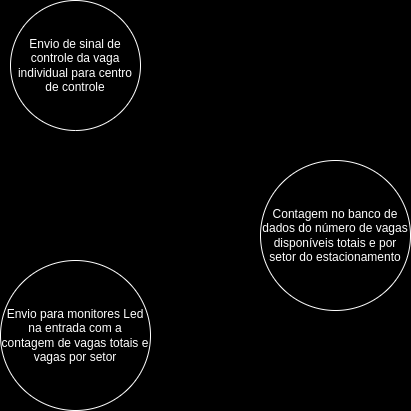

The diagram above was exported from draw.io. Its source (the exported page's mxGraphModel, read from the mxfile embedded in the PNG):
<mxGraphModel dx="832" dy="447" grid="0" gridSize="10" guides="1" tooltips="1" connect="1" arrows="1" fold="1" page="1" pageScale="1" pageWidth="827" pageHeight="1169" background="#000000" math="0" shadow="0">
  <root>
    <mxCell id="WIyWlLk6GJQsqaUBKTNV-0" />
    <mxCell id="WIyWlLk6GJQsqaUBKTNV-1" parent="WIyWlLk6GJQsqaUBKTNV-0" />
    <mxCell id="ra1DQpMgIzskxE9z0mDE-7" style="edgeStyle=orthogonalEdgeStyle;rounded=0;orthogonalLoop=1;jettySize=auto;html=1;exitX=1;exitY=0.5;exitDx=0;exitDy=0;entryX=0.5;entryY=0;entryDx=0;entryDy=0;strokeColor=#FFFFFF;" edge="1" parent="WIyWlLk6GJQsqaUBKTNV-1" source="ra1DQpMgIzskxE9z0mDE-0" target="ra1DQpMgIzskxE9z0mDE-3">
      <mxGeometry relative="1" as="geometry">
        <mxPoint x="580" y="325" as="targetPoint" />
      </mxGeometry>
    </mxCell>
    <mxCell id="ra1DQpMgIzskxE9z0mDE-0" value="Envio de sinal de controle da vaga individual para centro de controle" style="ellipse;whiteSpace=wrap;html=1;" vertex="1" parent="WIyWlLk6GJQsqaUBKTNV-1">
      <mxGeometry x="250" y="260" width="130" height="130" as="geometry" />
    </mxCell>
    <mxCell id="ra1DQpMgIzskxE9z0mDE-2" style="edgeStyle=orthogonalEdgeStyle;rounded=0;orthogonalLoop=1;jettySize=auto;html=1;exitX=0.5;exitY=1;exitDx=0;exitDy=0;" edge="1" parent="WIyWlLk6GJQsqaUBKTNV-1" source="ra1DQpMgIzskxE9z0mDE-0" target="ra1DQpMgIzskxE9z0mDE-0">
      <mxGeometry relative="1" as="geometry" />
    </mxCell>
    <mxCell id="ra1DQpMgIzskxE9z0mDE-8" style="edgeStyle=orthogonalEdgeStyle;rounded=0;orthogonalLoop=1;jettySize=auto;html=1;exitX=0.5;exitY=1;exitDx=0;exitDy=0;entryX=1;entryY=0.5;entryDx=0;entryDy=0;strokeColor=#FFFFFF;" edge="1" parent="WIyWlLk6GJQsqaUBKTNV-1" source="ra1DQpMgIzskxE9z0mDE-3" target="ra1DQpMgIzskxE9z0mDE-5">
      <mxGeometry relative="1" as="geometry" />
    </mxCell>
    <mxCell id="ra1DQpMgIzskxE9z0mDE-3" value="&lt;font style=&quot;font-size: 12px;&quot;&gt;Contagem no banco de dados do número de vagas disponíveis totais e por setor do estacionamento&lt;/font&gt;" style="ellipse;whiteSpace=wrap;html=1;fontSize=11;strokeWidth=1;" vertex="1" parent="WIyWlLk6GJQsqaUBKTNV-1">
      <mxGeometry x="500" y="420" width="150" height="150" as="geometry" />
    </mxCell>
    <mxCell id="ra1DQpMgIzskxE9z0mDE-9" style="edgeStyle=orthogonalEdgeStyle;rounded=0;orthogonalLoop=1;jettySize=auto;html=1;exitX=0.5;exitY=0;exitDx=0;exitDy=0;entryX=0.5;entryY=1;entryDx=0;entryDy=0;strokeColor=#FFFFFF;" edge="1" parent="WIyWlLk6GJQsqaUBKTNV-1" source="ra1DQpMgIzskxE9z0mDE-5" target="ra1DQpMgIzskxE9z0mDE-0">
      <mxGeometry relative="1" as="geometry" />
    </mxCell>
    <mxCell id="ra1DQpMgIzskxE9z0mDE-5" value="Envio para monitores Led na entrada com a contagem de vagas totais e vagas por setor" style="ellipse;whiteSpace=wrap;html=1;aspect=fixed;" vertex="1" parent="WIyWlLk6GJQsqaUBKTNV-1">
      <mxGeometry x="240" y="520" width="150" height="150" as="geometry" />
    </mxCell>
  </root>
</mxGraphModel>